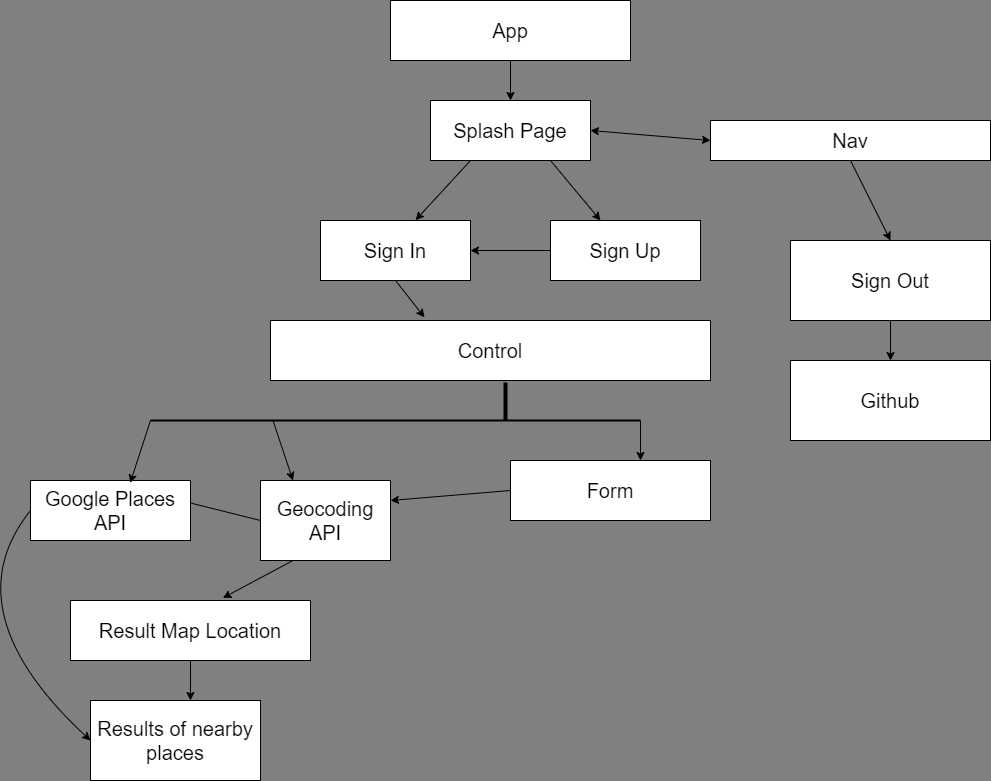

The diagram above was exported from draw.io. Its source (the exported page's mxGraphModel, read from the mxfile embedded in the PNG):
<mxGraphModel dx="617" dy="421" grid="0" gridSize="10" guides="1" tooltips="1" connect="1" arrows="1" fold="1" page="1" pageScale="1" pageWidth="1100" pageHeight="850" background="#808080" math="0" shadow="1">
  <root>
    <mxCell id="0" />
    <mxCell id="1" parent="0" />
    <mxCell id="21" style="edgeStyle=none;html=1;exitX=0.5;exitY=1;exitDx=0;exitDy=0;entryX=0.5;entryY=0;entryDx=0;entryDy=0;fontSize=20;fontColor=#000000;startArrow=none;fillColor=#FFFFFF;startFill=0;" parent="1" source="4" target="5" edge="1">
      <mxGeometry relative="1" as="geometry" />
    </mxCell>
    <mxCell id="4" value="App" style="rounded=0;whiteSpace=wrap;html=1;fontSize=20;fontColor=#000000;fillColor=#FFFFFF;" parent="1" vertex="1">
      <mxGeometry x="440" width="240" height="60" as="geometry" />
    </mxCell>
    <mxCell id="22" style="edgeStyle=none;html=1;exitX=0.25;exitY=1;exitDx=0;exitDy=0;entryX=0.634;entryY=-0.006;entryDx=0;entryDy=0;entryPerimeter=0;fontSize=20;fontColor=#000000;startArrow=none;startFill=0;fillColor=#FFFFFF;" parent="1" source="5" target="7" edge="1">
      <mxGeometry relative="1" as="geometry" />
    </mxCell>
    <mxCell id="23" style="edgeStyle=none;html=1;exitX=0.75;exitY=1;exitDx=0;exitDy=0;fontSize=20;fontColor=#000000;startArrow=none;startFill=0;fillColor=#FFFFFF;" parent="1" source="5" target="8" edge="1">
      <mxGeometry relative="1" as="geometry" />
    </mxCell>
    <mxCell id="24" style="edgeStyle=none;html=1;exitX=1;exitY=0.5;exitDx=0;exitDy=0;entryX=0;entryY=0.5;entryDx=0;entryDy=0;fontSize=20;fontColor=#000000;startArrow=classic;startFill=1;fillColor=#FFFFFF;" parent="1" source="5" target="6" edge="1">
      <mxGeometry relative="1" as="geometry" />
    </mxCell>
    <mxCell id="5" value="Splash Page" style="rounded=0;whiteSpace=wrap;html=1;fontSize=20;fontColor=#000000;fillColor=#FFFFFF;" parent="1" vertex="1">
      <mxGeometry x="480" y="100" width="160" height="60" as="geometry" />
    </mxCell>
    <mxCell id="25" style="edgeStyle=none;html=1;exitX=0.5;exitY=1;exitDx=0;exitDy=0;entryX=0.5;entryY=0;entryDx=0;entryDy=0;fontSize=20;fontColor=#000000;startArrow=none;startFill=0;fillColor=#FFFFFF;" parent="1" source="6" target="13" edge="1">
      <mxGeometry relative="1" as="geometry" />
    </mxCell>
    <mxCell id="6" value="Nav" style="rounded=0;whiteSpace=wrap;html=1;fontSize=20;fontColor=#000000;fillColor=#FFFFFF;" parent="1" vertex="1">
      <mxGeometry x="760" y="120" width="280" height="40" as="geometry" />
    </mxCell>
    <mxCell id="28" style="edgeStyle=none;html=1;exitX=0.5;exitY=1;exitDx=0;exitDy=0;entryX=0.35;entryY=-0.052;entryDx=0;entryDy=0;entryPerimeter=0;fontSize=20;fontColor=#000000;startArrow=none;startFill=0;fillColor=#FFFFFF;" parent="1" source="7" target="9" edge="1">
      <mxGeometry relative="1" as="geometry" />
    </mxCell>
    <mxCell id="7" value="Sign In" style="rounded=0;whiteSpace=wrap;html=1;fontSize=20;fontColor=#000000;fillColor=#FFFFFF;" parent="1" vertex="1">
      <mxGeometry x="370" y="220" width="150" height="60" as="geometry" />
    </mxCell>
    <mxCell id="27" style="edgeStyle=none;html=1;exitX=0;exitY=0.5;exitDx=0;exitDy=0;entryX=1;entryY=0.5;entryDx=0;entryDy=0;fontSize=20;fontColor=#000000;startArrow=none;startFill=0;fillColor=#FFFFFF;" parent="1" source="8" target="7" edge="1">
      <mxGeometry relative="1" as="geometry" />
    </mxCell>
    <mxCell id="8" value="Sign Up" style="rounded=0;whiteSpace=wrap;html=1;fontSize=20;fontColor=#000000;fillColor=#FFFFFF;" parent="1" vertex="1">
      <mxGeometry x="600" y="220" width="150" height="60" as="geometry" />
    </mxCell>
    <mxCell id="9" value="Control" style="rounded=0;whiteSpace=wrap;html=1;fontSize=20;fontColor=#000000;fillColor=#FFFFFF;" parent="1" vertex="1">
      <mxGeometry x="320" y="320" width="440" height="60" as="geometry" />
    </mxCell>
    <mxCell id="31" style="edgeStyle=none;html=1;exitX=0;exitY=0.5;exitDx=0;exitDy=0;fontSize=20;fontColor=#000000;startArrow=none;startFill=0;fillColor=#FFFFFF;" parent="1" source="10" edge="1">
      <mxGeometry relative="1" as="geometry">
        <mxPoint x="440" y="500" as="targetPoint" />
      </mxGeometry>
    </mxCell>
    <mxCell id="10" value="Form" style="rounded=0;whiteSpace=wrap;html=1;fontSize=20;fontColor=#000000;fillColor=#FFFFFF;" parent="1" vertex="1">
      <mxGeometry x="560" y="460" width="200" height="60" as="geometry" />
    </mxCell>
    <mxCell id="45" style="edgeStyle=none;html=1;exitX=0;exitY=0.5;exitDx=0;exitDy=0;fontSize=20;fontColor=#000000;startArrow=none;startFill=0;endArrow=classic;endFill=1;fillColor=#FFFFFF;" parent="1" source="11" edge="1">
      <mxGeometry relative="1" as="geometry">
        <mxPoint x="230" y="500" as="targetPoint" />
      </mxGeometry>
    </mxCell>
    <mxCell id="46" style="edgeStyle=none;html=1;exitX=0.25;exitY=1;exitDx=0;exitDy=0;entryX=0.635;entryY=-0.043;entryDx=0;entryDy=0;entryPerimeter=0;fontSize=20;fontColor=#000000;startArrow=none;startFill=0;endArrow=classic;endFill=1;fillColor=#FFFFFF;" parent="1" source="11" target="15" edge="1">
      <mxGeometry relative="1" as="geometry" />
    </mxCell>
    <mxCell id="11" value="Geocoding API" style="rounded=0;whiteSpace=wrap;html=1;fontSize=20;fontColor=#000000;fillColor=#FFFFFF;" parent="1" vertex="1">
      <mxGeometry x="310" y="480" width="130" height="80" as="geometry" />
    </mxCell>
    <mxCell id="47" style="edgeStyle=none;html=1;exitX=0;exitY=0.5;exitDx=0;exitDy=0;entryX=0;entryY=0.5;entryDx=0;entryDy=0;fontSize=20;fontColor=#000000;startArrow=none;startFill=0;endArrow=classic;endFill=1;fillColor=#FFFFFF;curved=1;" parent="1" source="12" target="16" edge="1">
      <mxGeometry relative="1" as="geometry">
        <Array as="points">
          <mxPoint y="610" />
        </Array>
      </mxGeometry>
    </mxCell>
    <mxCell id="12" value="Google Places API" style="rounded=0;whiteSpace=wrap;html=1;fontSize=20;fontColor=#000000;fillColor=#FFFFFF;" parent="1" vertex="1">
      <mxGeometry x="80" y="480" width="160" height="60" as="geometry" />
    </mxCell>
    <mxCell id="26" style="edgeStyle=none;html=1;exitX=0.5;exitY=1;exitDx=0;exitDy=0;entryX=0.5;entryY=0;entryDx=0;entryDy=0;fontSize=20;fontColor=#000000;startArrow=none;startFill=0;fillColor=#FFFFFF;" parent="1" source="13" target="14" edge="1">
      <mxGeometry relative="1" as="geometry" />
    </mxCell>
    <mxCell id="13" value="Sign Out" style="rounded=0;whiteSpace=wrap;html=1;fontSize=20;fontColor=#000000;fillColor=#FFFFFF;" parent="1" vertex="1">
      <mxGeometry x="840" y="240" width="200" height="80" as="geometry" />
    </mxCell>
    <mxCell id="14" value="Github" style="rounded=0;whiteSpace=wrap;html=1;fontSize=20;fontColor=#000000;fillColor=#FFFFFF;" parent="1" vertex="1">
      <mxGeometry x="840" y="360" width="200" height="80" as="geometry" />
    </mxCell>
    <mxCell id="48" style="edgeStyle=none;curved=1;html=1;exitX=0.5;exitY=1;exitDx=0;exitDy=0;entryX=0.588;entryY=0;entryDx=0;entryDy=0;entryPerimeter=0;fontSize=20;fontColor=#000000;startArrow=none;startFill=0;endArrow=classic;endFill=1;fillColor=#FFFFFF;" parent="1" source="15" target="16" edge="1">
      <mxGeometry relative="1" as="geometry" />
    </mxCell>
    <mxCell id="15" value="Result Map Location" style="rounded=0;whiteSpace=wrap;html=1;fontSize=20;fontColor=#000000;fillColor=#FFFFFF;" parent="1" vertex="1">
      <mxGeometry x="120" y="600" width="240" height="60" as="geometry" />
    </mxCell>
    <mxCell id="16" value="Results of nearby places" style="rounded=0;whiteSpace=wrap;html=1;fontSize=20;fontColor=#000000;fillColor=#FFFFFF;" parent="1" vertex="1">
      <mxGeometry x="140" y="700" width="170" height="80" as="geometry" />
    </mxCell>
    <mxCell id="34" value="" style="line;strokeWidth=4;direction=south;html=1;perimeter=backbonePerimeter;points=[];outlineConnect=0;fontSize=20;fontColor=#000000;fillColor=#FFFFFF;" parent="1" vertex="1">
      <mxGeometry x="550" y="382" width="10" height="38" as="geometry" />
    </mxCell>
    <mxCell id="42" style="edgeStyle=none;html=1;exitX=1;exitY=0.5;exitDx=0;exitDy=0;exitPerimeter=0;fontSize=20;fontColor=#000000;startArrow=none;startFill=0;endArrow=classic;endFill=1;fillColor=#FFFFFF;entryX=0.65;entryY=0;entryDx=0;entryDy=0;entryPerimeter=0;" parent="1" source="40" target="10" edge="1">
      <mxGeometry relative="1" as="geometry">
        <mxPoint x="700" y="450" as="targetPoint" />
      </mxGeometry>
    </mxCell>
    <mxCell id="43" style="edgeStyle=none;html=1;exitX=0.25;exitY=0.5;exitDx=0;exitDy=0;exitPerimeter=0;entryX=0.25;entryY=0;entryDx=0;entryDy=0;fontSize=20;fontColor=#000000;startArrow=none;startFill=0;endArrow=classic;endFill=1;fillColor=#FFFFFF;" parent="1" source="40" target="11" edge="1">
      <mxGeometry relative="1" as="geometry" />
    </mxCell>
    <mxCell id="44" style="edgeStyle=none;html=1;exitX=0;exitY=0.5;exitDx=0;exitDy=0;exitPerimeter=0;entryX=0.623;entryY=0.041;entryDx=0;entryDy=0;entryPerimeter=0;fontSize=20;fontColor=#000000;startArrow=none;startFill=0;endArrow=classic;endFill=1;fillColor=#FFFFFF;" parent="1" source="40" target="12" edge="1">
      <mxGeometry relative="1" as="geometry" />
    </mxCell>
    <mxCell id="40" value="" style="line;strokeWidth=2;html=1;fontSize=20;fontColor=#000000;fillColor=#FFFFFF;" parent="1" vertex="1">
      <mxGeometry x="200" y="415" width="490" height="10" as="geometry" />
    </mxCell>
  </root>
</mxGraphModel>